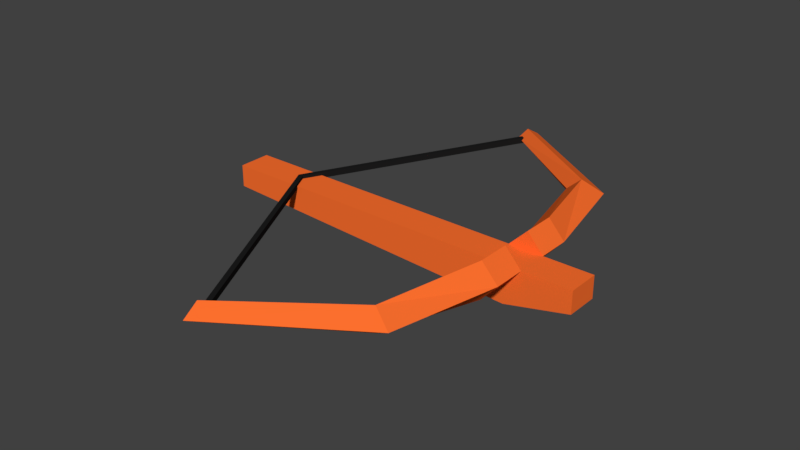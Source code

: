# Source: crossbow_1.blend  (saved by Blender 2.78.0; exported with 4.5.12 LTS)
import bpy
from mathutils import Matrix  # noqa: F401  (used for matrix-valued properties, if any)

bpy.ops.wm.read_factory_settings(use_empty=True)
scene = bpy.context.scene
scene.name = 'Scene'

# ---- collections
col_collection_1 = bpy.data.collections.new('Collection 1'); scene.collection.children.link(col_collection_1)

# ---- materials (node trees are filled in below, after node groups)
mat_material_006 = bpy.data.materials.new('Material.006')
mat_material_006.alpha_threshold = 0.0
mat_material_006.use_transparent_shadow = False
mat_material_006.diffuse_color = (1.0, 0.1637, 0.02777, 1.0)
mat_material_006.roughness = 0.5
mat_material_007 = bpy.data.materials.new('Material.007')
mat_material_007.alpha_threshold = 0.0
mat_material_007.use_transparent_shadow = False
mat_material_007.diffuse_color = (1.0, 1.0, 1.0, 1.0)
mat_material_007.specular_color = (0.233, 0.233, 0.233)
mat_material_007.roughness = 0.5
mat_material_008 = bpy.data.materials.new('Material.008')
mat_material_008.alpha_threshold = 0.0
mat_material_008.use_transparent_shadow = False
mat_material_008.diffuse_color = (1.0, 0.003824, 0.01697, 1.0)
mat_material_008.roughness = 0.5
mat_material_009 = bpy.data.materials.new('Material.009')
mat_material_009.alpha_threshold = 0.0
mat_material_009.use_transparent_shadow = False
mat_material_009.diffuse_color = (0.01222, 0.01222, 0.01222, 1.0)
mat_material_009.roughness = 0.5

# ---- material node trees

# ---- world
world_world = bpy.data.worlds.new('World'); scene.world = world_world
world_world.color = (0.05088, 0.05088, 0.05088)
world_world.use_sun_shadow = False
world_world.sun_shadow_jitter_overblur = 0.0
world_world.cycles.sampling_method = 'MANUAL'

# ---- meshes
me_cylinder_006 = bpy.data.meshes.new('Cylinder.006')
me_cylinder_006.from_pydata([(0.2854, 0.03237, 0.05728), (0.2857, -0.02739, 0.05728), (0.319, -0.02739, 0.02398), (0.3193, -0.08728, 0.09058), (0.3186, 0.03237, 0.02398), (0.3077, -0.2827, 0.05728), (0.2711, -0.2669, 0.03457), (0.2456, -0.2668, 0.05728), (0.3482, 0.09226, 0.05728), (0.2711, -0.2669, 0.07999), (0.07029, -0.4395, 0.05728), (0.06737, -0.4094, 0.03947), (0.05398, -0.3994, 0.05728), (0.3193, -0.08728, 0.02398), (0.06737, -0.4094, 0.07509), (0.07029, 0.4375, 0.05728), (0.06737, 0.4074, 0.03947), (0.05398, 0.3974, 0.05728), (0.3494, -0.08728, 0.05728), (0.06737, 0.4074, 0.07509), (0.3058, 0.2843, 0.05728), (0.2721, 0.2645, 0.03347), (0.2457, 0.262, 0.05728), (0.286, -0.08728, 0.05728), (0.2721, 0.2645, 0.08109), (0.285, 0.09226, 0.05728), (0.3182, 0.09226, 0.02398), (0.3182, 0.09226, 0.09058), (0.349, -0.02739, 0.05728), (0.3486, 0.03237, 0.05728), (0.319, -0.02739, 0.09058), (0.3186, 0.03237, 0.09058), (0.4388, -0.02739, 0.05728), (0.4388, 0.03237, 0.05728), (0.4388, -0.02739, 0.02398), (0.4388, 0.03237, 0.02398), (-0.2524, -0.02739, 0.02398), (-0.2524, 0.03237, 0.02398), (-0.2524, 0.03237, 0.05728), (-0.2524, -0.02739, 0.05728), (0.06656, 0.4042, 0.05228), (0.06656, -0.4027, 0.05228), (0.06656, 0.4042, 0.06228), (0.06656, -0.4027, 0.06228), (0.07656, 0.4042, 0.05228), (0.07656, -0.4027, 0.05228), (0.07656, 0.4042, 0.06228), (0.07656, -0.4027, 0.06228), (-0.1391, 0.0007462, 0.05228), (-0.1391, 0.0007462, 0.06228), (-0.1291, 0.0007462, 0.06228), (-0.1291, 0.0007462, 0.05228), (0.3186, 0.03237, -0.01072), (0.319, -0.02739, -0.01072), (0.4388, 0.03237, 0.01681), (0.4388, -0.02739, 0.01681), (-0.2524, 0.03237, 0.01654), (-0.2524, -0.02739, 0.01654)], [], [(18, 5, 6, 13), (13, 6, 7, 23), (23, 7, 9, 3), (18, 3, 9, 5), (5, 10, 11, 6), (6, 11, 12, 7), (7, 12, 14, 9), (9, 14, 10, 5), (15, 16, 17, 19), (12, 11, 10, 14), (15, 20, 21, 16), (16, 21, 22, 17), (17, 22, 24, 19), (19, 24, 20, 15), (28, 2, 34, 32), (36, 37, 56, 57), (24, 27, 8, 20), (22, 25, 27, 24), (21, 26, 25, 22), (20, 8, 26, 21), (31, 27, 25, 0), (29, 8, 27, 31), (4, 26, 8, 29), (0, 25, 26, 4), (3, 30, 1, 23), (18, 28, 30, 3), (4, 29, 33, 35), (13, 2, 28, 18), (23, 1, 2, 13), (34, 35, 33, 32), (0, 4, 37, 38), (34, 2, 53, 55), (2, 1, 39, 36), (39, 38, 37, 36), (48, 41, 43, 49), (49, 43, 47, 50), (50, 47, 45, 51), (51, 45, 41, 48), (42, 46, 44, 40), (47, 43, 41, 45), (29, 0, 38, 39, 1, 28, 32, 33), (30, 28, 1), (31, 0, 29), (44, 51, 48, 40), (46, 50, 51, 44), (42, 49, 50, 46), (40, 48, 49, 42), (53, 52, 54, 55), (52, 53, 57, 56), (37, 4, 52, 56), (4, 35, 54, 52), (2, 36, 57, 53), (35, 34, 55, 54)])
me_cylinder_006.polygons.foreach_set('material_index', [0, 0, 0, 0, 0, 0, 0, 0, 0, 0, 0, 0, 0, 0, 0, 0, 0, 0, 0, 0, 0, 0, 0, 0, 0, 0, 0, 0, 0, 0, 0, 0, 0, 0, 3, 3, 3, 3, 0, 0, 0, 0, 0, 3, 3, 3, 3, 0, 0, 0, 0, 0, 0])
me_cylinder_006.materials.append(mat_material_006)
me_cylinder_006.materials.append(mat_material_007)
me_cylinder_006.materials.append(mat_material_008)
me_cylinder_006.materials.append(mat_material_009)
me_cylinder_006.use_remesh_preserve_volume = False
me_cylinder_006.use_remesh_preserve_attributes = False
me_cylinder_006.use_mirror_vertex_groups = False
me_cylinder_006.update()

# ---- objects
ob_bow_1_001 = bpy.data.objects.new('Bow_1.001', me_cylinder_006)

# ---- transforms, parenting, visibility, modifiers, constraints
ob_bow_1_001.location = (0.0, 0.0, 0.0)
ob_bow_1_001.lineart.crease_threshold = 0.0

# ---- collection membership
col_collection_1.objects.link(ob_bow_1_001)

# ---- scene / render settings (as saved in the file)
scene.frame_start = 1; scene.frame_end = 250; scene.frame_set(1)
scene.render.engine = 'BLENDER_EEVEE_NEXT'
scene.render.resolution_percentage = 50
scene.render.dither_intensity = 0.0
scene.cycles.use_denoising = False
scene.cycles.samples = 128
scene.cycles.sampling_pattern = 'TABULATED_SOBOL'
scene.cycles.light_sampling_threshold = 0.0
scene.cycles.use_adaptive_sampling = False
scene.cycles.use_light_tree = False
scene.cycles.blur_glossy = 0.0
scene.cycles.sample_clamp_indirect = 0.0
scene.view_settings.view_transform = 'Standard'
bpy.context.view_layer.update()

# ---- added for rendering (the .blend has no active camera and no usable light): camera, sun
cam_auto = bpy.data.cameras.new('AutoCamera')
cam_auto.lens = 50.0
cam_auto.sensor_width = 36.0
cam_auto.clip_end = 1000.0
ob_auto_camera = bpy.data.objects.new('AutoCamera', cam_auto)
scene.collection.objects.link(ob_auto_camera)
ob_auto_camera.location = (1.13058, -1.2459, 0.869865)
ob_auto_camera.rotation_euler = (1.09748, -7.21219e-08, 0.694738)
scene.camera = ob_auto_camera
light_auto_sun = bpy.data.lights.new('AutoSun', 'SUN')
light_auto_sun.energy = 3.0
light_auto_sun.angle = 0.0523599
ob_auto_sun = bpy.data.objects.new('AutoSun', light_auto_sun)
scene.collection.objects.link(ob_auto_sun)
ob_auto_sun.rotation_euler = (0.872665, 0.174533, 0.523599)
bpy.context.view_layer.update()
